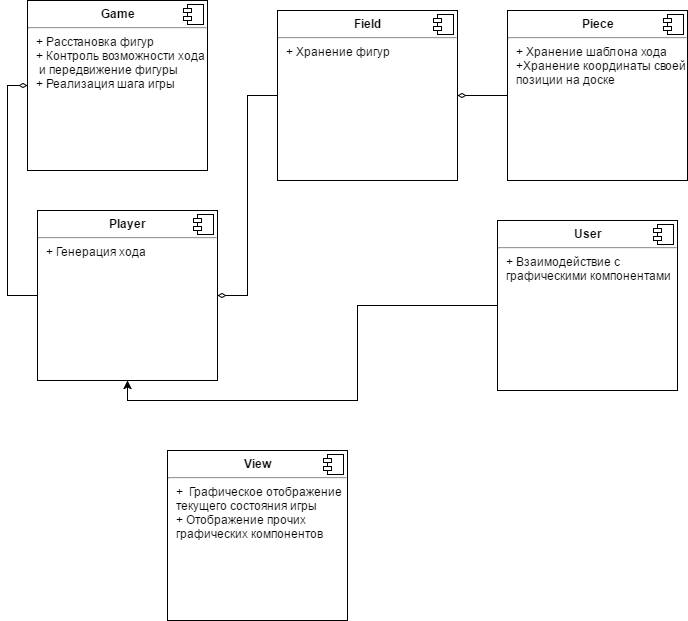

The diagram above was exported from draw.io. Its source (the exported page's mxGraphModel, read from the mxfile embedded in the PNG):
<mxGraphModel dx="872" dy="422" grid="1" gridSize="10" guides="1" tooltips="1" connect="1" arrows="1" fold="1" page="1" pageScale="1" pageWidth="826" pageHeight="1169" background="#ffffff" math="0" shadow="0">
  <root>
    <mxCell id="0" />
    <mxCell id="1" parent="0" />
    <mxCell id="27" value="&lt;p style=&quot;margin: 0px ; margin-top: 6px ; text-align: center&quot;&gt;&lt;b&gt;Game&lt;/b&gt;&lt;/p&gt;&lt;hr&gt;&lt;p style=&quot;margin: 0px ; margin-left: 8px&quot;&gt;+ Расстановка фигур&amp;nbsp;&lt;/p&gt;&lt;p style=&quot;margin: 0px ; margin-left: 8px&quot;&gt;+ Контроль возможности хода&lt;/p&gt;&lt;p style=&quot;margin: 0px ; margin-left: 8px&quot;&gt;&amp;nbsp;и передвижение фигуры&amp;nbsp;&lt;/p&gt;&lt;p style=&quot;margin: 0px ; margin-left: 8px&quot;&gt;+ Реализация шага игры&lt;/p&gt;" style="align=left;overflow=fill;html=1;" parent="1" vertex="1">
      <mxGeometry x="100" y="70" width="180" height="170" as="geometry" />
    </mxCell>
    <mxCell id="28" value="" style="shape=component;jettyWidth=8;jettyHeight=4;" parent="27" vertex="1">
      <mxGeometry x="1" width="20" height="20" relative="1" as="geometry">
        <mxPoint x="-24" y="4" as="offset" />
      </mxGeometry>
    </mxCell>
    <mxCell id="44" style="edgeStyle=orthogonalEdgeStyle;rounded=0;html=1;exitX=0;exitY=0.5;entryX=1;entryY=0.5;endArrow=diamondThin;endFill=0;jettySize=auto;orthogonalLoop=1;" parent="1" source="29" target="33" edge="1">
      <mxGeometry relative="1" as="geometry" />
    </mxCell>
    <mxCell id="29" value="&lt;p style=&quot;margin: 0px ; margin-top: 6px ; text-align: center&quot;&gt;&lt;b&gt;Field&lt;/b&gt;&lt;/p&gt;&lt;hr&gt;&lt;p style=&quot;margin: 0px ; margin-left: 8px&quot;&gt;+ Хранение фигур&lt;/p&gt;&lt;p style=&quot;margin: 0px ; margin-left: 8px&quot;&gt;&lt;br&gt;&lt;/p&gt;" style="align=left;overflow=fill;html=1;" parent="1" vertex="1">
      <mxGeometry x="350" y="80" width="180" height="170" as="geometry" />
    </mxCell>
    <mxCell id="30" value="" style="shape=component;jettyWidth=8;jettyHeight=4;" parent="29" vertex="1">
      <mxGeometry x="1" width="20" height="20" relative="1" as="geometry">
        <mxPoint x="-24" y="4" as="offset" />
      </mxGeometry>
    </mxCell>
    <mxCell id="43" style="edgeStyle=orthogonalEdgeStyle;rounded=0;html=1;exitX=0;exitY=0.5;entryX=1;entryY=0.5;jettySize=auto;orthogonalLoop=1;endArrow=diamondThin;endFill=0;" parent="1" source="31" target="29" edge="1">
      <mxGeometry relative="1" as="geometry" />
    </mxCell>
    <mxCell id="31" value="&lt;p style=&quot;margin: 0px ; margin-top: 6px ; text-align: center&quot;&gt;&lt;b&gt;Piece&lt;/b&gt;&lt;/p&gt;&lt;hr&gt;&lt;p style=&quot;margin: 0px ; margin-left: 8px&quot;&gt;+ Хранение шаблона хода&lt;/p&gt;&lt;p style=&quot;margin: 0px ; margin-left: 8px&quot;&gt;+Х&lt;span&gt;ранение координаты своей&amp;nbsp;&lt;/span&gt;&lt;/p&gt;&lt;p style=&quot;margin: 0px ; margin-left: 8px&quot;&gt;&lt;span&gt;позиции на доске&lt;/span&gt;&lt;/p&gt;" style="align=left;overflow=fill;html=1;" parent="1" vertex="1">
      <mxGeometry x="580" y="80" width="180" height="170" as="geometry" />
    </mxCell>
    <mxCell id="32" value="" style="shape=component;jettyWidth=8;jettyHeight=4;" parent="31" vertex="1">
      <mxGeometry x="1" width="20" height="20" relative="1" as="geometry">
        <mxPoint x="-24" y="4" as="offset" />
      </mxGeometry>
    </mxCell>
    <mxCell id="45" style="edgeStyle=orthogonalEdgeStyle;rounded=0;html=1;exitX=0;exitY=0.5;entryX=0;entryY=0.5;endArrow=diamondThin;endFill=0;jettySize=auto;orthogonalLoop=1;" parent="1" source="33" target="27" edge="1">
      <mxGeometry relative="1" as="geometry" />
    </mxCell>
    <mxCell id="33" value="&lt;p style=&quot;margin: 0px ; margin-top: 6px ; text-align: center&quot;&gt;&lt;b&gt;Player&lt;/b&gt;&lt;/p&gt;&lt;hr&gt;&lt;p style=&quot;margin: 0px ; margin-left: 8px&quot;&gt;+ Генерация хода&lt;/p&gt;&lt;p style=&quot;margin: 0px ; margin-left: 8px&quot;&gt;&lt;br&gt;&lt;/p&gt;" style="align=left;overflow=fill;html=1;" parent="1" vertex="1">
      <mxGeometry x="110" y="280" width="180" height="170" as="geometry" />
    </mxCell>
    <mxCell id="34" value="" style="shape=component;jettyWidth=8;jettyHeight=4;" parent="33" vertex="1">
      <mxGeometry x="1" width="20" height="20" relative="1" as="geometry">
        <mxPoint x="-24" y="4" as="offset" />
      </mxGeometry>
    </mxCell>
    <mxCell id="35" value="&lt;p style=&quot;margin: 0px ; margin-top: 6px ; text-align: center&quot;&gt;&lt;b&gt;View&lt;/b&gt;&lt;/p&gt;&lt;hr&gt;&lt;p style=&quot;margin: 0px ; margin-left: 8px&quot;&gt;+ &amp;nbsp;Графическое отображение&amp;nbsp;&lt;/p&gt;&lt;p style=&quot;margin: 0px ; margin-left: 8px&quot;&gt;текущего состояния игры&lt;br&gt;+ Отображение прочих&amp;nbsp;&lt;/p&gt;&lt;p style=&quot;margin: 0px ; margin-left: 8px&quot;&gt;графических компонентов&lt;/p&gt;&lt;p style=&quot;margin: 0px ; margin-left: 8px&quot;&gt;&lt;br&gt;&lt;/p&gt;" style="align=left;overflow=fill;html=1;" parent="1" vertex="1">
      <mxGeometry x="240" y="520" width="180" height="170" as="geometry" />
    </mxCell>
    <mxCell id="36" value="" style="shape=component;jettyWidth=8;jettyHeight=4;" parent="35" vertex="1">
      <mxGeometry x="1" width="20" height="20" relative="1" as="geometry">
        <mxPoint x="-24" y="4" as="offset" />
      </mxGeometry>
    </mxCell>
    <mxCell id="48" style="edgeStyle=orthogonalEdgeStyle;rounded=0;html=1;exitX=0;exitY=0.5;entryX=0.5;entryY=1;endArrow=classic;endFill=1;jettySize=auto;orthogonalLoop=1;" parent="1" source="37" target="33" edge="1">
      <mxGeometry relative="1" as="geometry" />
    </mxCell>
    <mxCell id="37" value="&lt;p style=&quot;margin: 0px ; margin-top: 6px ; text-align: center&quot;&gt;&lt;b&gt;User&lt;/b&gt;&lt;/p&gt;&lt;hr&gt;&lt;p style=&quot;margin: 0px ; margin-left: 8px&quot;&gt;+ Взаимодействие с&amp;nbsp;&lt;/p&gt;&lt;p style=&quot;margin: 0px ; margin-left: 8px&quot;&gt;графическими компонентами&lt;/p&gt;&lt;p style=&quot;margin: 0px ; margin-left: 8px&quot;&gt;&lt;br&gt;&lt;/p&gt;" style="align=left;overflow=fill;html=1;" parent="1" vertex="1">
      <mxGeometry x="570" y="290" width="180" height="170" as="geometry" />
    </mxCell>
    <mxCell id="38" value="" style="shape=component;jettyWidth=8;jettyHeight=4;" parent="37" vertex="1">
      <mxGeometry x="1" width="20" height="20" relative="1" as="geometry">
        <mxPoint x="-24" y="4" as="offset" />
      </mxGeometry>
    </mxCell>
  </root>
</mxGraphModel>